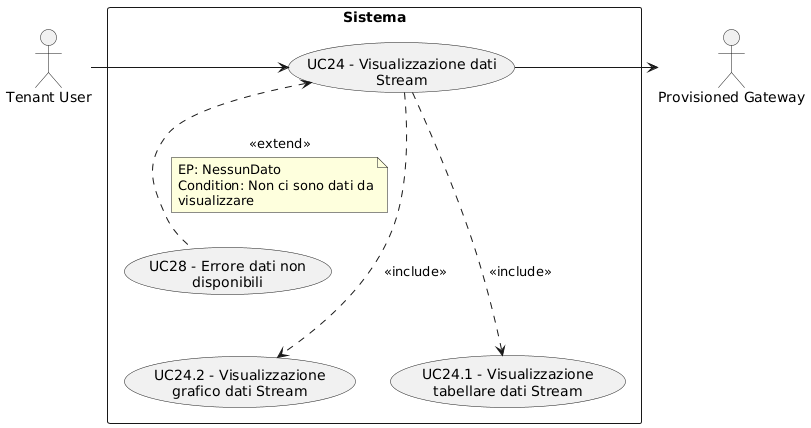

The diagram above was rendered by PlantUML. Its source (embedded in the PNG):
@startuml
skinparam wrapWidth 200
skinparam MaxMessageSize 150
top to bottom direction
skinparam packageStyle rectangle

actor "Provisioned Gateway" as CA_p_gway
actor "Tenant User" as CA_tenant_usr

rectangle "Sistema" {
    usecase "UC28 - Errore dati non disponibili" as err_dati_non_disponibili
    usecase "UC24 - Visualizzazione dati Stream" as visualizzazione_dati_stream
    usecase "UC24.2 - Visualizzazione grafico dati Stream" as visualizzazione_grafico_dati_stream
    usecase "UC24.1 - Visualizzazione tabellare dati Stream" as visualizzazione_tabellare_dati_stream
}

CA_tenant_usr -right-> visualizzazione_dati_stream
visualizzazione_dati_stream -right-> CA_p_gway
visualizzazione_dati_stream -down..> visualizzazione_tabellare_dati_stream : <<include>>
visualizzazione_dati_stream -down..> visualizzazione_grafico_dati_stream : <<include>>
err_dati_non_disponibili .up.> visualizzazione_dati_stream : <<extend>>
note on link
  EP: NessunDato
  Condition: Non ci sono dati da visualizzare
end note
@enduml